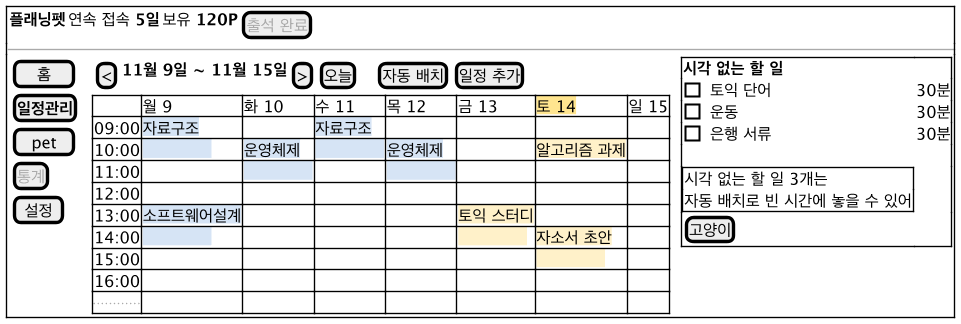

The diagram above was rendered by PlantUML. Its source (embedded in the PNG):
@startsalt ui-schedule
!include ui-common.iuml
{+
  { <b>플래닝펫</b> | 연속 접속 <b>5일</b> | 보유 <b>120P</b> | [<color:#AAAAAA>출석 완료</color>] }
  --
  {
    {
      [  홈  ]
      [<b>일정관리</b>]
      [ pet ]
      [<color:#AAAAAA>통계</color>]
      [ 설정 ]
    } | . |
    {
      { [<] | <b>11월 9일 ~ 11월 15일</b> | [>] | [오늘] | . | . | [자동 배치] | [일정 추가] }
      {#
        .     | 월 9 | 화 10 | 수 11 | 목 12 | 금 13 | <back:#FFE58F>토 14</back> | 일 15
        09:00 | <back:#D6E4F5>자료구조</back> | . | <back:#D6E4F5>자료구조</back> | . | . | . | .
        10:00 | <back:#D6E4F5>　　　　　</back> | <back:#D6E4F5>운영체제</back> | <back:#D6E4F5>　　　　　</back> | <back:#D6E4F5>운영체제</back> | . | <back:#FFF1C9>알고리즘 과제</back> | .
        11:00 | . | <back:#D6E4F5>　　　　　</back> | . | <back:#D6E4F5>　　　　　</back> | . | . | .
        12:00 | . | . | . | . | . | . | .
        13:00 | <back:#D6E4F5>소프트웨어설계</back> | . | . | . | <back:#FFF1C9>토익 스터디</back> | . | .
        14:00 | <back:#D6E4F5>　　　　　</back> | . | . | . | <back:#FFF1C9>　　　　　</back> | <back:#FFF1C9>자소서 초안</back> | .
        15:00 | . | . | . | . | . | <back:#FFF1C9>　　　　　</back> | .
        16:00 | . | . | . | . | . | . | .
        ...   | . | . | . | . | . | . | .
      }
    } | . |
    {+
      <b>시각 없는 할 일</b> | .
      [ ] 토익 단어 | 30분
      [ ] 운동 | 30분
      [ ] 은행 서류 | 30분
      . | .
      {+ 시각 없는 할 일 3개는
 자동 배치로 빈 시간에 놓을 수 있어 } | .
      [고양이] | .
    }
  }
}
@endsalt